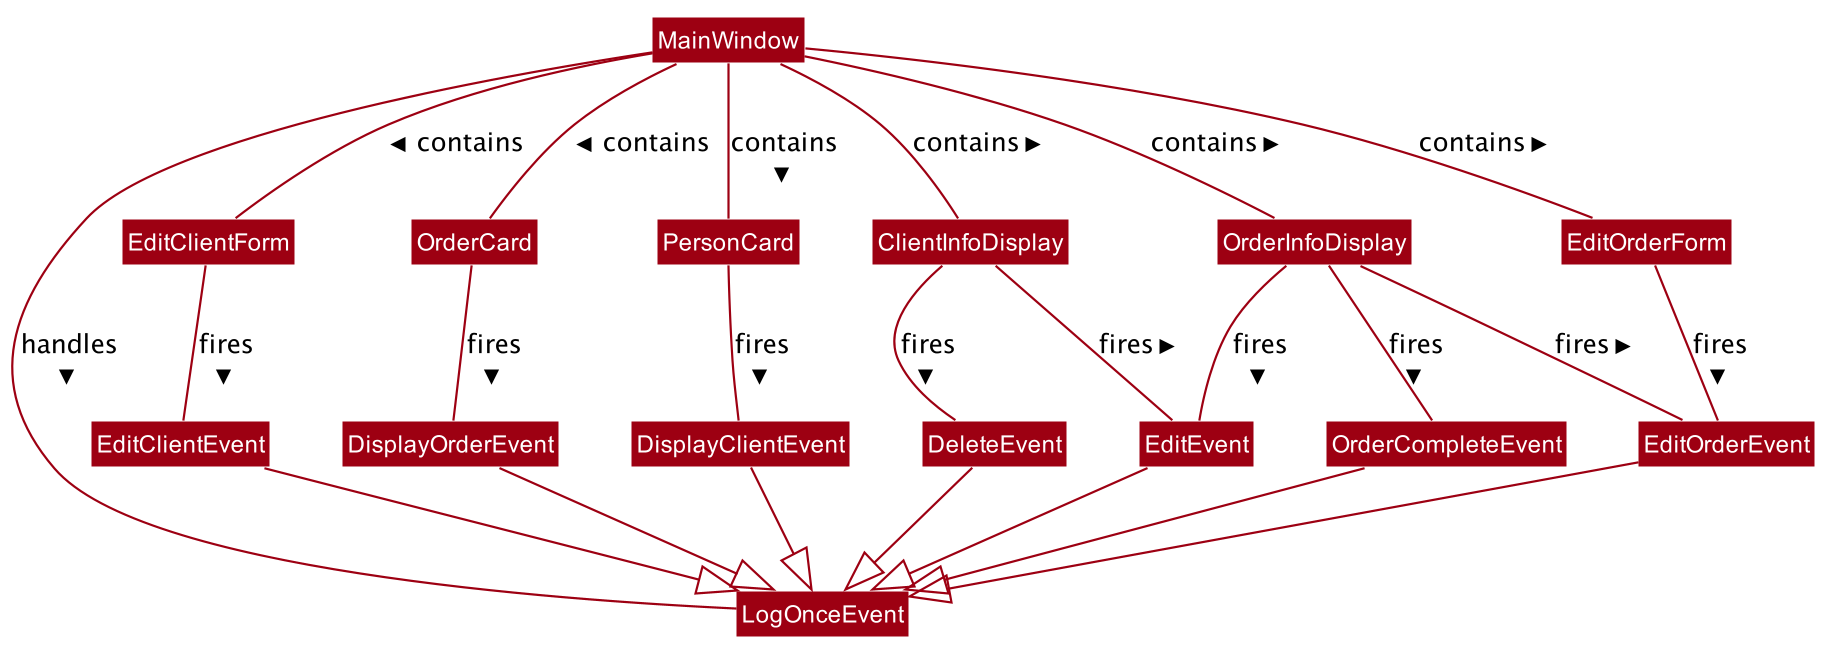

The diagram above was rendered by PlantUML. Its source (embedded in the PNG):
@startuml








skinparam BackgroundColor #FFFFFFF

skinparam Shadowing false

skinparam Class {
    FontColor #FFFFFF
    BorderThickness 1
    BorderColor #FFFFFF
    StereotypeFontColor #FFFFFF
    FontName Arial
}

skinparam Actor {
    BorderColor #000000
    Color #000000
    FontName Arial
}

skinparam Sequence {
    MessageAlign center
    BoxFontSize 15
    BoxPadding 0
    BoxFontColor #FFFFFF
    FontName Arial
}

skinparam Participant {
    FontColor #FFFFFFF
    Padding 20
}

skinparam MinClassWidth 50
skinparam ParticipantPadding 10
skinparam Shadowing false
skinparam DefaultTextAlignment center
skinparam packageStyle Rectangle

hide footbox
hide members
hide circle
skinparam arrowThickness 1.1
skinparam arrowColor #9D0012
skinparam classBackgroundColor #9D0012

class MainWindow
class EditClientForm
class OrderCard
class PersonCard
class ClientInfoDisplay
class OrderInfoDisplay
class EditClientEvent
class EditOrderEvent
class DisplayOrderEvent
class DisplayClientEvent
class EditEvent
class DeleteEvent
class EditOrderEvent
class OrderCompleteEvent
class LogOnceEvent

MainWindow - LogOnceEvent : handles >
MainWindow -- EditClientForm : contains >
MainWindow -- EditOrderForm : contains >
MainWindow -- OrderCard : contains >
MainWindow -- PersonCard : contains >
MainWindow -- ClientInfoDisplay : contains >
MainWindow -- OrderInfoDisplay : contains >
EditClientForm -- EditClientEvent : fires >
EditOrderForm -- EditOrderEvent : fires >
OrderCard -- DisplayOrderEvent : fires >
PersonCard -- DisplayClientEvent : fires >
ClientInfoDisplay -- EditEvent : fires >
ClientInfoDisplay -- DeleteEvent : fires >
OrderInfoDisplay -- EditOrderEvent : fires >
OrderInfoDisplay -- OrderCompleteEvent : fires >
OrderInfoDisplay -- EditEvent : fires >
EditClientEvent --|> LogOnceEvent
EditOrderEvent --|> LogOnceEvent
DisplayOrderEvent --|> LogOnceEvent
DisplayClientEvent --|> LogOnceEvent
EditEvent --|> LogOnceEvent
DeleteEvent --|> LogOnceEvent
OrderCompleteEvent --|> LogOnceEvent

@enduml